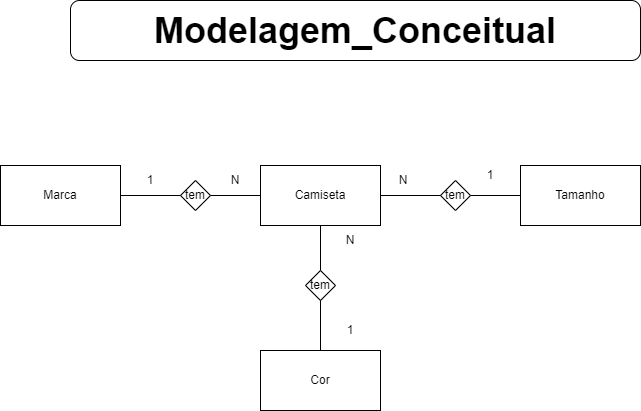

The diagram above was exported from draw.io. Its source (the exported page's mxGraphModel, read from the mxfile embedded in the PNG):
<mxGraphModel dx="638" dy="336" grid="1" gridSize="10" guides="1" tooltips="1" connect="1" arrows="1" fold="1" page="1" pageScale="1" pageWidth="827" pageHeight="1169" background="#ffffff" math="0" shadow="0">
  <root>
    <mxCell id="0" />
    <mxCell id="1" parent="0" />
    <mxCell id="CLcRKIuGYa3EiVBT6iH6-1" value="&lt;b&gt;&lt;font style=&quot;font-size: 36px&quot;&gt;Modelagem_Conceitual&lt;/font&gt;&lt;/b&gt;" style="rounded=1;whiteSpace=wrap;html=1;" parent="1" vertex="1">
      <mxGeometry x="100" y="20" width="570" height="60" as="geometry" />
    </mxCell>
    <mxCell id="CLcRKIuGYa3EiVBT6iH6-2" value="Camiseta" style="rounded=0;whiteSpace=wrap;html=1;" parent="1" vertex="1">
      <mxGeometry x="290" y="185" width="120" height="60" as="geometry" />
    </mxCell>
    <mxCell id="CLcRKIuGYa3EiVBT6iH6-3" value="Tamanho" style="rounded=0;whiteSpace=wrap;html=1;" parent="1" vertex="1">
      <mxGeometry x="550" y="185" width="120" height="60" as="geometry" />
    </mxCell>
    <mxCell id="CLcRKIuGYa3EiVBT6iH6-4" value="Marca" style="rounded=0;whiteSpace=wrap;html=1;" parent="1" vertex="1">
      <mxGeometry x="30" y="185" width="120" height="60" as="geometry" />
    </mxCell>
    <mxCell id="CLcRKIuGYa3EiVBT6iH6-5" value="Cor" style="rounded=0;whiteSpace=wrap;html=1;" parent="1" vertex="1">
      <mxGeometry x="290" y="370" width="120" height="60" as="geometry" />
    </mxCell>
    <mxCell id="CLcRKIuGYa3EiVBT6iH6-8" value="tem" style="rhombus;whiteSpace=wrap;html=1;" parent="1" vertex="1">
      <mxGeometry x="210" y="200" width="30" height="30" as="geometry" />
    </mxCell>
    <mxCell id="CLcRKIuGYa3EiVBT6iH6-9" value="tem" style="rhombus;whiteSpace=wrap;html=1;" parent="1" vertex="1">
      <mxGeometry x="335" y="290" width="30" height="30" as="geometry" />
    </mxCell>
    <mxCell id="CLcRKIuGYa3EiVBT6iH6-10" value="tem" style="rhombus;whiteSpace=wrap;html=1;" parent="1" vertex="1">
      <mxGeometry x="470" y="200" width="30" height="30" as="geometry" />
    </mxCell>
    <mxCell id="CLcRKIuGYa3EiVBT6iH6-11" value="" style="endArrow=none;html=1;entryX=0;entryY=0.5;entryDx=0;entryDy=0;exitX=1;exitY=0.5;exitDx=0;exitDy=0;" parent="1" source="CLcRKIuGYa3EiVBT6iH6-8" target="CLcRKIuGYa3EiVBT6iH6-2" edge="1">
      <mxGeometry width="50" height="50" relative="1" as="geometry">
        <mxPoint x="30" y="570" as="sourcePoint" />
        <mxPoint x="80" y="520" as="targetPoint" />
      </mxGeometry>
    </mxCell>
    <mxCell id="CLcRKIuGYa3EiVBT6iH6-12" value="" style="endArrow=none;html=1;entryX=0;entryY=0.5;entryDx=0;entryDy=0;exitX=1;exitY=0.5;exitDx=0;exitDy=0;" parent="1" source="CLcRKIuGYa3EiVBT6iH6-4" target="CLcRKIuGYa3EiVBT6iH6-8" edge="1">
      <mxGeometry width="50" height="50" relative="1" as="geometry">
        <mxPoint x="30" y="570" as="sourcePoint" />
        <mxPoint x="80" y="520" as="targetPoint" />
      </mxGeometry>
    </mxCell>
    <mxCell id="CLcRKIuGYa3EiVBT6iH6-13" value="" style="endArrow=none;html=1;entryX=0;entryY=0.5;entryDx=0;entryDy=0;exitX=1;exitY=0.5;exitDx=0;exitDy=0;" parent="1" source="CLcRKIuGYa3EiVBT6iH6-2" target="CLcRKIuGYa3EiVBT6iH6-10" edge="1">
      <mxGeometry width="50" height="50" relative="1" as="geometry">
        <mxPoint x="30" y="570" as="sourcePoint" />
        <mxPoint x="80" y="520" as="targetPoint" />
      </mxGeometry>
    </mxCell>
    <mxCell id="CLcRKIuGYa3EiVBT6iH6-14" value="" style="endArrow=none;html=1;entryX=0;entryY=0.5;entryDx=0;entryDy=0;exitX=1;exitY=0.5;exitDx=0;exitDy=0;" parent="1" source="CLcRKIuGYa3EiVBT6iH6-10" target="CLcRKIuGYa3EiVBT6iH6-3" edge="1">
      <mxGeometry width="50" height="50" relative="1" as="geometry">
        <mxPoint x="30" y="570" as="sourcePoint" />
        <mxPoint x="80" y="520" as="targetPoint" />
      </mxGeometry>
    </mxCell>
    <mxCell id="CLcRKIuGYa3EiVBT6iH6-17" value="" style="endArrow=none;html=1;entryX=0.5;entryY=1;entryDx=0;entryDy=0;exitX=0.5;exitY=0;exitDx=0;exitDy=0;" parent="1" source="CLcRKIuGYa3EiVBT6iH6-9" target="CLcRKIuGYa3EiVBT6iH6-2" edge="1">
      <mxGeometry width="50" height="50" relative="1" as="geometry">
        <mxPoint x="30" y="470" as="sourcePoint" />
        <mxPoint x="80" y="420" as="targetPoint" />
      </mxGeometry>
    </mxCell>
    <mxCell id="CLcRKIuGYa3EiVBT6iH6-18" value="" style="endArrow=none;html=1;entryX=0.5;entryY=1;entryDx=0;entryDy=0;exitX=0.5;exitY=0;exitDx=0;exitDy=0;" parent="1" source="CLcRKIuGYa3EiVBT6iH6-5" target="CLcRKIuGYa3EiVBT6iH6-9" edge="1">
      <mxGeometry width="50" height="50" relative="1" as="geometry">
        <mxPoint x="30" y="470" as="sourcePoint" />
        <mxPoint x="80" y="420" as="targetPoint" />
      </mxGeometry>
    </mxCell>
    <mxCell id="CLcRKIuGYa3EiVBT6iH6-19" value="1" style="text;html=1;strokeColor=none;fillColor=none;align=center;verticalAlign=middle;whiteSpace=wrap;rounded=0;" parent="1" vertex="1">
      <mxGeometry x="160" y="190" width="40" height="20" as="geometry" />
    </mxCell>
    <mxCell id="CLcRKIuGYa3EiVBT6iH6-20" value="1" style="text;html=1;strokeColor=none;fillColor=none;align=center;verticalAlign=middle;whiteSpace=wrap;rounded=0;" parent="1" vertex="1">
      <mxGeometry x="360" y="340" width="40" height="20" as="geometry" />
    </mxCell>
    <mxCell id="CLcRKIuGYa3EiVBT6iH6-21" value="1" style="text;html=1;strokeColor=none;fillColor=none;align=center;verticalAlign=middle;whiteSpace=wrap;rounded=0;" parent="1" vertex="1">
      <mxGeometry x="500" y="185" width="40" height="20" as="geometry" />
    </mxCell>
    <mxCell id="CLcRKIuGYa3EiVBT6iH6-22" value="N" style="text;html=1;strokeColor=none;fillColor=none;align=center;verticalAlign=middle;whiteSpace=wrap;rounded=0;" parent="1" vertex="1">
      <mxGeometry x="413" y="190" width="40" height="20" as="geometry" />
    </mxCell>
    <mxCell id="CLcRKIuGYa3EiVBT6iH6-23" value="N" style="text;html=1;strokeColor=none;fillColor=none;align=center;verticalAlign=middle;whiteSpace=wrap;rounded=0;" parent="1" vertex="1">
      <mxGeometry x="360" y="250" width="40" height="20" as="geometry" />
    </mxCell>
    <mxCell id="CLcRKIuGYa3EiVBT6iH6-24" value="N" style="text;html=1;strokeColor=none;fillColor=none;align=center;verticalAlign=middle;whiteSpace=wrap;rounded=0;" parent="1" vertex="1">
      <mxGeometry x="245" y="190" width="40" height="20" as="geometry" />
    </mxCell>
  </root>
</mxGraphModel>